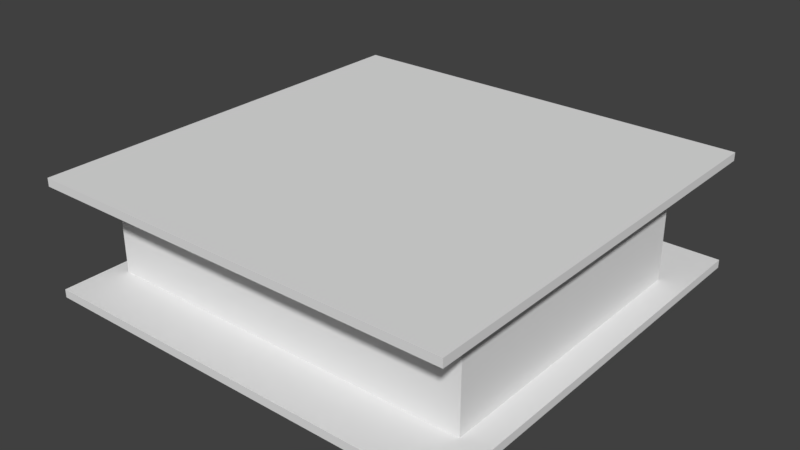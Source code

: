 # Source: Room.blend  (saved by Blender 2.79.0; exported with 4.5.12 LTS)
import bpy
from mathutils import Matrix  # noqa: F401  (used for matrix-valued properties, if any)

bpy.ops.wm.read_factory_settings(use_empty=True)
scene = bpy.context.scene
scene.name = 'Scene'

# ---- collections
col_collection_1 = bpy.data.collections.new('Collection 1'); scene.collection.children.link(col_collection_1)

# ---- world
world_world = bpy.data.worlds.new('World'); scene.world = world_world
world_world.color = (0.05088, 0.05088, 0.05088)
world_world.use_sun_shadow = False
world_world.sun_shadow_jitter_overblur = 0.0
world_world.cycles.sampling_method = 'MANUAL'

# ---- meshes
me_plane = bpy.data.meshes.new('Plane')
me_plane.from_pydata([(2.9, -5.1, -7.451e-09), (2.94, -5.06, 0.12), (2.93, -0.03, 0.13), (2.9, 0.0, -7.451e-09), (2.94, -0.04, 0.12), (2.94, -0.04, -7.451e-09), (2.93, -0.03, 0.14), (2.91, -0.009999, 0.16), (2.92, -0.02, 0.17), (2.91, -0.009999, 0.18), (2.9, 0.0, 0.18), (2.9, 0.0, 0.18), (2.93, -0.03, 0.13), (2.9, 0.0, -7.451e-09), (2.94, -0.04, 0.12), (2.94, -0.04, -7.451e-09), (2.93, -0.03, 0.14), (2.91, -0.009999, 0.16), (2.92, -0.02, 0.17), (2.91, -0.009999, 0.18), (2.9, 0.0, 0.18), (2.9, 0.0, 0.18), (12.17, -0.03, 0.13), (12.2, 4.47e-08, -7.451e-09), (12.16, -0.04, 0.12), (12.16, -0.04, -7.451e-09), (12.17, -0.03, 0.14), (12.19, -0.009999, 0.16), (12.18, -0.02, 0.17), (12.19, -0.009999, 0.18), (12.2, 4.47e-08, 0.18), (12.2, 4.47e-08, 0.18), (5.6, -5.07, 0.13), (5.6, -5.1, 0.0), (5.6, -5.06, 0.12), (5.6, -5.06, 0.0), (5.6, -5.07, 0.14), (5.6, -5.09, 0.16), (5.6, -5.08, 0.17), (5.6, -5.09, 0.18), (5.6, -5.1, 0.18), (5.6, -5.1, 0.18), (2.93, -5.07, 0.13), (2.94, -5.06, 0.0), (2.93, -5.07, 0.14), (2.91, -5.09, 0.16), (2.92, -5.08, 0.17), (2.91, -5.09, 0.18), (2.9, -5.1, 0.18), (6.94, -5.07, 0.13), (6.94, -5.1, 0.0), (6.94, -5.06, 0.12), (6.94, -5.06, 0.0), (6.94, -5.07, 0.14), (6.94, -5.09, 0.16), (6.94, -5.08, 0.17), (6.94, -5.09, 0.18), (6.94, -5.1, 0.18), (6.94, -5.1, 0.18), (12.16, -5.06, 0.0), (12.18, -5.08, 0.17), (12.17, -2.4, 0.13), (12.2, -2.4, 0.0), (12.16, -2.4, 0.12), (12.16, -2.4, 0.0), (12.17, -2.4, 0.14), (12.19, -2.4, 0.16), (12.18, -2.4, 0.17), (12.19, -2.4, 0.18), (12.2, -2.4, 0.18), (12.2, -2.4, 0.18), (12.17, -5.07, 0.13), (12.2, -5.1, 0.0), (12.16, -5.06, 0.12), (12.17, -5.07, 0.14), (12.19, -5.09, 0.16), (12.19, -5.09, 0.18), (12.2, -5.1, 0.18), (12.17, -1.04, 0.13), (12.2, -1.04, -7.451e-09), (12.16, -1.04, 0.12), (12.16, -1.04, -7.451e-09), (12.17, -1.04, 0.14), (12.19, -1.04, 0.16), (12.18, -1.04, 0.17), (12.19, -1.04, 0.18), (12.2, -1.04, 0.18), (12.2, -1.04, 0.18)], [], [(48, 47, 9, 10), (45, 44, 6, 7), (42, 1, 4, 2), (48, 10, 11), (46, 45, 7, 8), (43, 0, 3, 5), (47, 46, 8, 9), (1, 43, 5, 4), (44, 42, 2, 6), (7, 6, 16, 17), (2, 4, 14, 12), (11, 10, 20, 21), (8, 7, 17, 18), (5, 3, 13, 15), (9, 8, 18, 19), (4, 5, 15, 14), (6, 2, 12, 16), (10, 9, 19, 20), (15, 13, 23, 25), (19, 18, 28, 29), (14, 15, 25, 24), (16, 12, 22, 26), (20, 19, 29, 30), (17, 16, 26, 27), (12, 14, 24, 22), (21, 20, 30, 31), (18, 17, 27, 28), (40, 39, 47, 48), (37, 36, 44, 45), (32, 34, 1, 42), (41, 40, 48), (38, 37, 45, 46), (35, 33, 0, 43), (39, 38, 46, 47), (34, 35, 43, 1), (36, 32, 42, 44), (57, 77, 76, 56), (54, 75, 74, 53), (49, 71, 73, 51), (58, 77, 57), (55, 60, 75, 54), (52, 59, 72, 50), (56, 76, 60, 55), (51, 73, 59, 52), (53, 74, 71, 49), (69, 68, 76, 77), (66, 65, 74, 75), (61, 63, 73, 71), (70, 69, 77), (67, 66, 75, 60), (64, 62, 72, 59), (68, 67, 60, 76), (63, 64, 59, 73), (65, 61, 71, 74), (31, 30, 86, 87), (28, 27, 83, 84), (25, 23, 79, 81), (29, 28, 84, 85), (24, 25, 81, 80), (26, 22, 78, 82), (30, 29, 85, 86), (27, 26, 82, 83), (22, 24, 80, 78)])
me_plane.use_remesh_preserve_volume = False
me_plane.use_remesh_preserve_attributes = False
me_plane.use_mirror_vertex_groups = False
me_plane.update()
me_plane_019 = bpy.data.meshes.new('Plane.019')
me_plane_019.from_pydata([(-0.1, -0.1, 0.0), (0.1, -0.1, 0.0), (-0.1, 0.1, 0.0), (0.1, 0.1, 0.0), (-0.1, 0.1, 1.15), (-0.1, -0.1, 1.15), (0.1, -0.1, 1.15), (0.1, 0.1, 1.15)], [], [(0, 2, 3, 1), (5, 6, 7, 4), (3, 2, 4, 7), (0, 1, 6, 5), (1, 3, 7, 6), (2, 0, 5, 4)])
me_plane_019.use_remesh_preserve_volume = False
me_plane_019.use_remesh_preserve_attributes = False
me_plane_019.use_mirror_vertex_groups = False
me_plane_019.update()
me_plane_018 = bpy.data.meshes.new('Plane.018')
me_plane_018.from_pydata([(-0.1, -0.1, 0.0), (0.1, -0.1, 0.0), (-0.1, 0.1, 0.0), (0.1, 0.1, 0.0), (-0.1, 0.1, 1.15), (-0.1, -0.1, 1.15), (0.1, -0.1, 1.15), (0.1, 0.1, 1.15)], [], [(0, 2, 3, 1), (5, 6, 7, 4), (3, 2, 4, 7), (0, 1, 6, 5), (1, 3, 7, 6), (2, 0, 5, 4)])
me_plane_018.use_remesh_preserve_volume = False
me_plane_018.use_remesh_preserve_attributes = False
me_plane_018.use_mirror_vertex_groups = False
me_plane_018.update()
me_plane_017 = bpy.data.meshes.new('Plane.017')
me_plane_017.from_pydata([(-0.1, -0.1, 0.0), (0.1, -0.1, 0.0), (-0.1, 0.1, 0.0), (0.1, 0.1, 0.0), (-0.1, 0.1, 1.15), (-0.1, -0.1, 1.15), (0.1, -0.1, 1.15), (0.1, 0.1, 1.15)], [], [(0, 2, 3, 1), (5, 6, 7, 4), (3, 2, 4, 7), (0, 1, 6, 5), (1, 3, 7, 6), (2, 0, 5, 4)])
me_plane_017.use_remesh_preserve_volume = False
me_plane_017.use_remesh_preserve_attributes = False
me_plane_017.use_mirror_vertex_groups = False
me_plane_017.update()
me_plane_016 = bpy.data.meshes.new('Plane.016')
me_plane_016.from_pydata([(-7.75, -7.75, -0.3), (7.75, -7.75, -0.3), (-7.75, 7.75, -0.3), (7.75, 7.75, -0.3), (-7.75, 7.75, -2.707e-07), (-7.75, -7.75, -2.707e-07), (7.75, -7.75, -2.707e-07), (7.75, 7.75, -2.707e-07)], [], [(0, 2, 3, 1), (5, 6, 7, 4), (3, 2, 4, 7), (0, 1, 6, 5), (1, 3, 7, 6), (2, 0, 5, 4)])
me_plane_016.use_remesh_preserve_volume = False
me_plane_016.use_remesh_preserve_attributes = False
me_plane_016.use_mirror_vertex_groups = False
me_plane_016.update()
me_plane_015 = bpy.data.meshes.new('Plane.015')
me_plane_015.from_pydata([(-7.75, -7.75, 3.7), (7.75, -7.75, 3.7), (-7.75, 7.75, 3.7), (7.75, 7.75, 3.7), (-7.75, 7.75, 4.0), (-7.75, -7.75, 4.0), (7.75, -7.75, 4.0), (7.75, 7.75, 4.0)], [], [(0, 2, 3, 1), (5, 6, 7, 4), (3, 2, 4, 7), (0, 1, 6, 5), (1, 3, 7, 6), (2, 0, 5, 4)])
me_plane_015.use_remesh_preserve_volume = False
me_plane_015.use_remesh_preserve_attributes = False
me_plane_015.use_mirror_vertex_groups = False
me_plane_015.update()
me_plane_014 = bpy.data.meshes.new('Plane.014')
me_plane_014.from_pydata([(-7.1, -5.7, 0.0), (-6.9, -5.7, 0.0), (-7.1, -5.5, 0.0), (-6.9, -5.5, 0.0), (-7.1, -5.5, 0.0), (-6.9, -5.5, 0.0), (-7.1, -0.3, 0.0), (-6.9, -0.3, 0.0), (-7.1, -0.1, 0.0), (-6.9, -0.1, 0.0), (-7.1, 5.0, 0.0), (-6.9, 5.0, 0.0), (-3.0, -5.7, 0.0), (-3.0, -5.5, 0.0), (-2.8, -5.7, 0.0), (-2.8, -5.5, 0.0), (1.9, -5.7, 0.0), (1.9, -5.5, 0.0), (2.1, -5.7, 0.0), (2.1, -5.5, 0.0), (6.6, -5.7, 0.0), (6.6, -5.5, 0.0), (6.8, -5.7, 0.0), (6.8, -5.5, 0.0), (2.4, -0.3, 0.0), (2.4, -0.1, 0.0), (2.6, -0.3, 0.0), (2.6, -0.1, 0.0), (6.6, -0.3, 0.0), (6.6, -0.1, 0.0), (6.8, -0.3, 0.0), (6.8, -0.1, 0.0), (-7.1, 5.2, 0.0), (-6.9, 5.2, 0.0), (-3.0, -2.8, 0.0), (-2.8, -2.8, 0.0), (-3.0, -2.6, 0.0), (-2.8, -2.6, 0.0), (1.9, -2.8, 0.0), (1.9, -2.6, 0.0), (2.1, -2.8, 0.0), (2.1, -2.6, 0.0), (6.6, 5.0, 0.0), (6.8, 5.0, 0.0), (6.6, 5.2, 0.0), (6.8, 5.2, 0.0), (2.4, 5.0, 0.0), (2.6, 5.0, 0.0), (2.6, 5.2, 0.0), (2.4, 5.2, 0.0), (2.4, 5.0, 0.0), (2.6, 5.0, 0.0), (-7.1, -5.5, 3.7), (-7.1, -5.7, 3.7), (-6.9, -5.7, 3.7), (-6.9, -5.5, 3.7), (-6.9, -5.5, 3.7), (-7.1, -5.5, 3.7), (-6.9, -0.3, 3.7), (-7.1, -0.3, 3.7), (-6.9, -0.1, 3.7), (-7.1, -0.1, 3.7), (-6.9, 5.0, 3.7), (-7.1, 5.0, 3.7), (-3.0, -5.7, 3.7), (-3.0, -5.5, 3.7), (-2.8, -5.7, 3.7), (-2.8, -5.5, 3.7), (1.9, -5.7, 3.7), (1.9, -5.5, 3.7), (2.1, -5.7, 3.7), (2.1, -5.5, 3.7), (6.6, -5.7, 3.7), (6.6, -5.5, 3.7), (6.8, -5.7, 3.7), (6.8, -5.5, 3.7), (2.4, -0.3, 3.7), (2.4, -0.1, 3.7), (2.6, -0.3, 3.7), (2.6, -0.1, 3.7), (6.6, -0.3, 3.7), (6.6, -0.1, 3.7), (6.8, -0.3, 3.7), (6.8, -0.1, 3.7), (-6.9, 5.2, 3.7), (-7.1, 5.2, 3.7), (-2.8, -2.8, 3.7), (-3.0, -2.8, 3.7), (-2.8, -2.6, 3.7), (-3.0, -2.6, 3.7), (1.9, -2.8, 3.7), (1.9, -2.6, 3.7), (2.1, -2.8, 3.7), (2.1, -2.6, 3.7), (6.8, 5.0, 3.7), (6.6, 5.0, 3.7), (6.8, 5.2, 3.7), (6.6, 5.2, 3.7), (2.6, 5.0, 3.7), (2.4, 5.0, 3.7), (2.6, 5.2, 3.7), (2.4, 5.2, 3.7), (2.6, 5.0, 3.7), (2.4, 5.0, 3.7)], [], [(0, 2, 3, 1), (2, 4, 5, 3), (4, 6, 7, 5), (6, 8, 9, 7), (8, 10, 11, 9), (3, 13, 12, 1), (13, 15, 14, 12), (15, 17, 16, 14), (17, 19, 18, 16), (19, 21, 20, 18), (21, 23, 22, 20), (9, 25, 24, 7), (25, 27, 26, 24), (27, 29, 28, 26), (29, 31, 30, 28), (23, 21, 28, 30), (10, 32, 33, 11), (13, 34, 35, 15), (34, 36, 37, 35), (37, 39, 38, 35), (39, 41, 40, 38), (19, 17, 38, 40), (29, 42, 43, 31), (42, 44, 45, 43), (25, 46, 47, 27), (50, 49, 48, 51), (44, 42, 51, 48), (11, 33, 49, 50), (53, 54, 55, 52), (52, 55, 56, 57), (57, 56, 58, 59), (59, 58, 60, 61), (61, 60, 62, 63), (55, 54, 64, 65), (65, 64, 66, 67), (67, 66, 68, 69), (69, 68, 70, 71), (71, 70, 72, 73), (73, 72, 74, 75), (60, 58, 76, 77), (77, 76, 78, 79), (79, 78, 80, 81), (81, 80, 82, 83), (75, 82, 80, 73), (63, 62, 84, 85), (65, 67, 86, 87), (87, 86, 88, 89), (88, 86, 90, 91), (91, 90, 92, 93), (71, 92, 90, 69), (81, 83, 94, 95), (95, 94, 96, 97), (77, 79, 98, 99), (103, 102, 100, 101), (97, 100, 102, 95), (62, 103, 101, 84), (5, 7, 58, 56), (7, 24, 76, 58), (19, 40, 92, 71), (8, 6, 59, 61), (38, 17, 69, 90), (24, 26, 78, 76), (42, 29, 81, 95), (10, 8, 61, 63), (31, 43, 94, 83), (29, 27, 79, 81), (9, 11, 62, 60), (45, 44, 97, 96), (26, 28, 80, 78), (30, 31, 83, 82), (13, 3, 55, 65), (43, 45, 96, 94), (1, 12, 64, 54), (47, 46, 99, 98), (46, 25, 77, 99), (23, 30, 82, 75), (27, 47, 98, 79), (28, 21, 73, 80), (12, 14, 66, 64), (48, 49, 101, 100), (33, 32, 85, 84), (50, 51, 102, 103), (32, 10, 63, 85), (17, 15, 67, 69), (14, 16, 68, 66), (44, 48, 100, 97), (34, 13, 65, 87), (2, 0, 53, 52), (51, 42, 95, 102), (15, 35, 86, 67), (16, 18, 70, 68), (0, 1, 54, 53), (11, 50, 103, 62), (37, 36, 89, 88), (49, 33, 84, 101), (36, 34, 87, 89), (21, 19, 71, 73), (18, 20, 72, 70), (22, 23, 75, 74), (4, 2, 52, 57), (39, 37, 88, 91), (3, 5, 56, 55), (35, 38, 90, 86), (20, 22, 74, 72), (40, 41, 93, 92), (6, 4, 57, 59), (41, 39, 91, 93), (25, 9, 60, 77)])
me_plane_014.use_remesh_preserve_volume = False
me_plane_014.use_remesh_preserve_attributes = False
me_plane_014.use_mirror_vertex_groups = False
me_plane_014.update()

# ---- objects
ob_plane = bpy.data.objects.new('Plane', me_plane)
ob_plane_001 = bpy.data.objects.new('.Plane.001', me_plane_019)
ob_plane_000 = bpy.data.objects.new('.Plane.000', me_plane_018)
ob_plane_002 = bpy.data.objects.new('.Plane.002', me_plane_017)
ob_floor = bpy.data.objects.new('Floor', me_plane_016)
ob_ceiling = bpy.data.objects.new('Ceiling', me_plane_015)
ob_walls = bpy.data.objects.new('Walls', me_plane_014)

# ---- transforms, parenting, visibility, modifiers, constraints
ob_plane.location = (-9.8, 5.0, 0.0)
ob_plane.lineart.crease_threshold = 0.0
ob_plane_001.location = (0.4, -2.7, 0.0)
ob_plane_001.scale = (6.6, 2.0, 2.0)
ob_plane_001.lineart.crease_threshold = 0.0
ob_plane_000.location = (2.5, 3.3, 0.0)
ob_plane_000.rotation_euler = (0.0, -0.0, -1.571)
ob_plane_000.scale = (6.6, 2.0, 2.0)
ob_plane_000.lineart.crease_threshold = 0.0
ob_plane_002.location = (-3.5, -0.2, 0.0)
ob_plane_002.scale = (6.6, 2.0, 2.0)
ob_plane_002.lineart.crease_threshold = 0.0
ob_floor.location = (0.0, 0.0, 0.0)
ob_floor.lineart.crease_threshold = 0.0
ob_ceiling.location = (0.0, 0.0, 0.0)
ob_ceiling.lineart.crease_threshold = 0.0
ob_walls.location = (0.0, 0.0, 0.0)
ob_walls.lineart.crease_threshold = 0.0
_m = ob_walls.modifiers.new('Boolean', 'BOOLEAN')
_m.object = ob_plane_002
_m.solver = 'FAST'
_m = ob_walls.modifiers.new('Boolean.001', 'BOOLEAN')
_m.object = ob_plane_000
_m.solver = 'FAST'
_m = ob_walls.modifiers.new('Boolean.002', 'BOOLEAN')
_m.object = ob_plane_001
_m.solver = 'FAST'

# ---- collection membership
col_collection_1.objects.link(ob_plane)
col_collection_1.objects.link(ob_plane_001)
col_collection_1.objects.link(ob_plane_000)
col_collection_1.objects.link(ob_plane_002)
col_collection_1.objects.link(ob_floor)
col_collection_1.objects.link(ob_ceiling)
col_collection_1.objects.link(ob_walls)

# ---- scene / render settings (as saved in the file)
scene.frame_start = 1; scene.frame_end = 250; scene.frame_set(6)
scene.render.engine = 'BLENDER_EEVEE_NEXT'
scene.render.resolution_percentage = 50
scene.render.dither_intensity = 0.0
scene.cycles.use_denoising = False
scene.cycles.samples = 128
scene.cycles.sampling_pattern = 'TABULATED_SOBOL'
scene.cycles.use_adaptive_sampling = False
scene.cycles.use_light_tree = False
scene.cycles.blur_glossy = 0.0
scene.cycles.sample_clamp_indirect = 0.0
scene.view_settings.view_transform = 'Standard'
bpy.context.view_layer.update()

# ---- added for rendering (the .blend has no active camera and no usable light): camera, sun
cam_auto = bpy.data.cameras.new('AutoCamera')
cam_auto.lens = 50.0
cam_auto.sensor_width = 36.0
cam_auto.clip_end = 1000.0
ob_auto_camera = bpy.data.objects.new('AutoCamera', cam_auto)
scene.collection.objects.link(ob_auto_camera)
ob_auto_camera.location = (20.6677, -24.8013, 18.3842)
ob_auto_camera.rotation_euler = (1.09748, -7.21219e-08, 0.694738)
scene.camera = ob_auto_camera
light_auto_sun = bpy.data.lights.new('AutoSun', 'SUN')
light_auto_sun.energy = 3.0
light_auto_sun.angle = 0.0523599
ob_auto_sun = bpy.data.objects.new('AutoSun', light_auto_sun)
scene.collection.objects.link(ob_auto_sun)
ob_auto_sun.rotation_euler = (0.872665, 0.174533, 0.523599)
bpy.context.view_layer.update()
